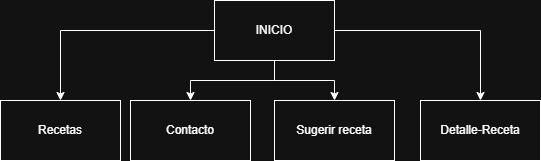

The diagram above was exported from draw.io. Its source (the exported page's mxGraphModel, read from the mxfile embedded in the PNG):
<mxGraphModel dx="1030" dy="561" grid="1" gridSize="10" guides="1" tooltips="1" connect="1" arrows="1" fold="1" page="1" pageScale="1" pageWidth="827" pageHeight="1169" math="0" shadow="0">
  <root>
    <mxCell id="0" />
    <mxCell id="1" parent="0" />
    <mxCell id="tWV7SxOKQ-QMaNxx4ipv-3" edge="1" parent="1" source="tWV7SxOKQ-QMaNxx4ipv-1" style="edgeStyle=orthogonalEdgeStyle;rounded=0;orthogonalLoop=1;jettySize=auto;html=1;" target="tWV7SxOKQ-QMaNxx4ipv-2">
      <mxGeometry relative="1" as="geometry" />
    </mxCell>
    <mxCell id="tWV7SxOKQ-QMaNxx4ipv-5" edge="1" parent="1" source="tWV7SxOKQ-QMaNxx4ipv-1" style="edgeStyle=orthogonalEdgeStyle;rounded=0;orthogonalLoop=1;jettySize=auto;html=1;entryX=0.5;entryY=0;entryDx=0;entryDy=0;" target="tWV7SxOKQ-QMaNxx4ipv-4">
      <mxGeometry relative="1" as="geometry" />
    </mxCell>
    <mxCell id="tWV7SxOKQ-QMaNxx4ipv-7" edge="1" parent="1" source="tWV7SxOKQ-QMaNxx4ipv-1" style="edgeStyle=orthogonalEdgeStyle;rounded=0;orthogonalLoop=1;jettySize=auto;html=1;entryX=0.5;entryY=0;entryDx=0;entryDy=0;" target="tWV7SxOKQ-QMaNxx4ipv-6">
      <mxGeometry relative="1" as="geometry" />
    </mxCell>
    <mxCell id="tWV7SxOKQ-QMaNxx4ipv-9" edge="1" parent="1" source="tWV7SxOKQ-QMaNxx4ipv-1" style="edgeStyle=orthogonalEdgeStyle;rounded=0;orthogonalLoop=1;jettySize=auto;html=1;exitX=0.5;exitY=1;exitDx=0;exitDy=0;" target="tWV7SxOKQ-QMaNxx4ipv-8">
      <mxGeometry relative="1" as="geometry" />
    </mxCell>
    <mxCell id="tWV7SxOKQ-QMaNxx4ipv-1" parent="1" style="rounded=0;whiteSpace=wrap;html=1;" value="INICIO" vertex="1">
      <mxGeometry height="60" width="120" x="354" y="140" as="geometry" />
    </mxCell>
    <mxCell id="tWV7SxOKQ-QMaNxx4ipv-2" parent="1" style="rounded=0;whiteSpace=wrap;html=1;" value="Recetas" vertex="1">
      <mxGeometry height="60" width="120" x="140" y="240" as="geometry" />
    </mxCell>
    <mxCell id="tWV7SxOKQ-QMaNxx4ipv-4" parent="1" style="rounded=0;whiteSpace=wrap;html=1;" value="Detalle-Receta" vertex="1">
      <mxGeometry height="60" width="120" x="560" y="240" as="geometry" />
    </mxCell>
    <mxCell id="tWV7SxOKQ-QMaNxx4ipv-6" parent="1" style="rounded=0;whiteSpace=wrap;html=1;" value="Contacto" vertex="1">
      <mxGeometry height="60" width="120" x="270" y="240" as="geometry" />
    </mxCell>
    <mxCell id="tWV7SxOKQ-QMaNxx4ipv-8" parent="1" style="rounded=0;whiteSpace=wrap;html=1;" value="Sugerir receta" vertex="1">
      <mxGeometry height="60" width="120" x="414" y="240" as="geometry" />
    </mxCell>
  </root>
</mxGraphModel>